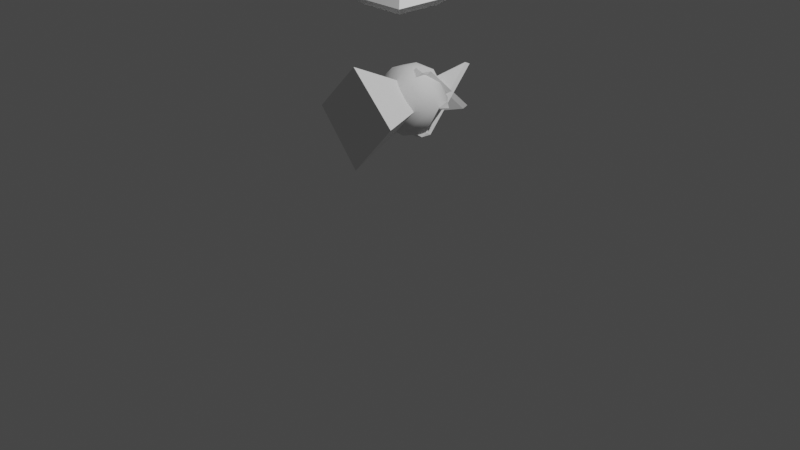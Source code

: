 # Source: angleb.blend  (saved by Blender 3.2.14; exported with 4.5.12 LTS)
import bpy
from mathutils import Matrix  # noqa: F401  (used for matrix-valued properties, if any)

bpy.ops.wm.read_factory_settings(use_empty=True)
scene = bpy.context.scene
scene.name = 'Scene'

# ---- collections
col_collection = bpy.data.collections.new('Collection'); scene.collection.children.link(col_collection)
col_angle = bpy.data.collections.new('Angle'); scene.collection.children.link(col_angle)

# ---- world
world_world = bpy.data.worlds.new('World'); scene.world = world_world
world_world.use_nodes = True; world_world.node_tree.nodes.clear()
_N = world_world.node_tree.nodes; _L = world_world.node_tree.links
n0 = _N.new('ShaderNodeOutputWorld'); n0.name = 'World Output'; n0.location = (300, 300)
n1 = _N.new('ShaderNodeBackground'); n1.name = 'Background'; n1.location = (10, 300)
n1.inputs[0].default_value = (0.05088, 0.05088, 0.05088, 1.0)
_L.new(n1.outputs[0], n0.inputs[0])
n0.is_active_output = True
world_world.color = (0.05088, 0.05088, 0.05088)
world_world.use_sun_shadow = False
world_world.sun_shadow_jitter_overblur = 0.0

# ---- cameras
cam_camera = bpy.data.cameras.new('Camera')
cam_camera.clip_end = 100.0
cam_camera.ortho_scale = 7.314

# ---- lights
light_light = bpy.data.lights.new('Light', 'POINT')
light_light.transmission_factor = 0.0
light_light.energy = 1000.0
light_light.shadow_soft_size = 0.1
light_light.shadow_maximum_resolution = 0.006
light_light.use_absolute_resolution = True

# ---- meshes
me_cone = bpy.data.meshes.new('Cone')
me_cone.from_pydata([(0.5939, 1.143, -1.064), (1.664, 0.0, -0.6238), (0.5939, -1.143, -1.064), (-0.3485, 0.0, -1.239), (-0.1916, 0.0, 1.226)], [], [(0, 4, 1), (1, 4, 2), (0, 1, 2, 3), (2, 4, 3), (3, 4, 0)])
_uv = me_cone.uv_layers.new(name='UVMap')
_uv.uv.foreach_set('vector', [0.25, 0.49, 0.25, 0.25, 0.49, 0.25, 0.49, 0.25, 0.25, 0.25, 0.25, 0.01, 0.75, 0.49, 0.99, 0.25, 0.75, 0.01, 0.51, 0.25, 0.25, 0.01, 0.25, 0.25, 0.01, 0.25, 0.01, 0.25, 0.25, 0.25, 0.25, 0.49])
me_cone.use_mirror_y = True
me_cone.update()
me_cube_002 = bpy.data.meshes.new('Cube.002')
me_cube_002.from_pydata([(-1.0, -1.0, -1.0), (-1.0, -1.0, 1.0), (-1.0, 1.0, -1.0), (-1.0, 1.0, 1.0), (1.0, -1.0, -1.0), (1.0, -1.0, 1.0), (1.0, 1.0, -1.0), (1.0, 1.0, 1.0)], [], [(0, 1, 3, 2), (2, 3, 7, 6), (6, 7, 5, 4), (4, 5, 1, 0), (2, 6, 4, 0), (7, 3, 1, 5)])
_uv = me_cube_002.uv_layers.new(name='UVMap')
_uv.uv.foreach_set('vector', [0.375, 0.0, 0.625, 0.0, 0.625, 0.25, 0.375, 0.25, 0.375, 0.25, 0.625, 0.25, 0.625, 0.5, 0.375, 0.5, 0.375, 0.5, 0.625, 0.5, 0.625, 0.75, 0.375, 0.75, 0.375, 0.75, 0.625, 0.75, 0.625, 1.0, 0.375, 1.0, 0.125, 0.5, 0.375, 0.5, 0.375, 0.75, 0.125, 0.75, 0.625, 0.5, 0.875, 0.5, 0.875, 0.75, 0.625, 0.75])
me_cube_002.update()
me_cube_006 = bpy.data.meshes.new('Cube.006')
me_cube_006.from_pydata([(-1.0, -1.0, -1.0), (-1.0, -1.0, 1.0), (-1.0, 1.0, -1.0), (-1.0, 1.0, 1.0), (1.0, -1.0, -1.0), (1.0, -1.0, 1.0), (1.0, 1.0, -1.0), (1.0, 1.0, 1.0)], [], [(0, 1, 3, 2), (2, 3, 7, 6), (6, 7, 5, 4), (4, 5, 1, 0), (2, 6, 4, 0), (7, 3, 1, 5)])
_uv = me_cube_006.uv_layers.new(name='UVMap')
_uv.uv.foreach_set('vector', [0.375, 0.0, 0.625, 0.0, 0.625, 0.25, 0.375, 0.25, 0.375, 0.25, 0.625, 0.25, 0.625, 0.5, 0.375, 0.5, 0.375, 0.5, 0.625, 0.5, 0.625, 0.75, 0.375, 0.75, 0.375, 0.75, 0.625, 0.75, 0.625, 1.0, 0.375, 1.0, 0.125, 0.5, 0.375, 0.5, 0.375, 0.75, 0.125, 0.75, 0.625, 0.5, 0.875, 0.5, 0.875, 0.75, 0.625, 0.75])
me_cube_006.update()
me_sphere_001 = bpy.data.meshes.new('Sphere.001')
me_sphere_001.from_pydata([(0.1243, 0.6715, 0.7562), (0.0, 0.9511, 0.309), (0.007475, 0.9938, -0.1752), (-0.02005, 0.2977, 0.968), (0.4614, 0.7795, 0.4446), (0.4924, 0.8693, -0.1418), (0.2546, 0.6444, -0.7584), (0.1951, 0.2269, -0.9615), (0.2763, -0.09847, 0.9731), (0.6213, 0.3503, 0.7176), (0.8659, 0.4989, 0.159), (0.8236, 0.4755, -0.309), (0.6153, 0.3553, -0.7133), (0.6997, 0.007389, 0.7271), (0.9511, -1.011e-07, 0.309), (0.9993, 0.0008668, -0.159), (0.6301, -0.3558, 0.7097), (0.8611, -0.5066, 0.1418), (0.7815, -0.4477, -0.4612), (0.6684, -0.08169, -0.7694), (0.3562, -0.6023, 0.7271), (0.4755, -0.8236, 0.309), (0.5066, -0.8611, -0.1418), (0.006887, -0.7236, 0.7097), (-8.567e-08, -1.002, 0.1301), (-0.007322, -0.8905, -0.4747), (0.277, -0.6274, -0.7562), (0.216, -0.1845, -0.9724), (-0.06049, -0.167, 0.9991), (-0.2939, -0.509, 0.809), (-0.4409, -0.7748, 0.4731), (-0.5017, -0.8672, -0.1423), (-0.3441, -0.6125, -0.7347), (-0.9527, 5.993e-09, 0.3038), (-0.866, -0.1685, -4.371e-08), (-1.216, -7.132e-08, -0.1604), (-0.8222, 2.159e-08, -0.5961), (-0.4825, -0.01292, 0.8942), (-0.8162, 4.306e-08, 0.6049), (-0.9777, 0.01295, -0.2674), (-0.5764, 8.233e-09, -0.8304), (-0.3384, 0.4579, 0.8252), (-0.4409, 0.7748, 0.4731), (-0.4985, 0.8699, -0.158), (-0.3481, 0.5931, -0.7438), (-0.1811, 4.115e-09, -0.994), (1.391e-08, 0.809, -0.5878)], [], [(2, 6, 46), (0, 4, 1), (1, 5, 2), (0, 9, 4), (6, 11, 12), (3, 28, 8), (4, 10, 5), (3, 9, 0), (8, 13, 9), (7, 19, 27), (10, 15, 11), (45, 7, 27), (11, 19, 12), (9, 14, 10), (14, 17, 15), (8, 16, 13), (15, 18, 19), (14, 16, 17), (16, 21, 17), (18, 26, 19), (8, 20, 16), (17, 22, 18), (21, 23, 24), (21, 24, 22), (8, 23, 20), (22, 24, 25), (23, 30, 24), (25, 32, 26), (28, 29, 23), (27, 32, 45), (24, 31, 25), (29, 38, 30), (31, 36, 32), (30, 38, 33), (32, 36, 40), (31, 33, 34), (28, 37, 29), (34, 33, 35), (33, 39, 35), (38, 42, 33), (37, 28, 3), (36, 44, 40), (33, 43, 39), (38, 41, 42), (36, 43, 44), (43, 46, 44), (43, 1, 2), (41, 3, 0), (44, 7, 45), (2, 5, 6), (1, 4, 5), (5, 10, 11), (6, 5, 11), (4, 9, 10), (3, 8, 9), (6, 12, 7), (7, 12, 19), (11, 15, 19), (9, 13, 14), (10, 14, 15), (15, 17, 18), (14, 13, 16), (16, 20, 21), (17, 21, 22), (19, 26, 27), (18, 22, 26), (26, 22, 25), (21, 20, 23), (8, 28, 23), (23, 29, 30), (25, 31, 32), (24, 30, 31), (27, 26, 32), (45, 32, 40), (31, 34, 39), (29, 37, 38), (31, 39, 36), (31, 30, 33), (34, 35, 39), (37, 41, 38), (33, 42, 43), (41, 37, 3), (40, 44, 45), (36, 39, 43), (43, 2, 46), (42, 0, 1), (44, 46, 6), (43, 42, 1), (44, 6, 7), (42, 41, 0)])
me_sphere_001.polygons.foreach_set('use_smooth', [True] * 90)
_uv = me_sphere_001.uv_layers.new(name='UVMap')
_uv.uv.foreach_set('vector', [0.75, 0.4444, 0.6936, 0.2396, 0.75, 0.3, 0.7206, 0.7646, 0.6667, 0.6452, 0.75, 0.6, 0.75, 0.6, 0.6667, 0.4552, 0.75, 0.4444, 0.7206, 0.7646, 0.5833, 0.751, 0.6667, 0.6452, 0.6936, 0.2396, 0.5833, 0.4, 0.5833, 0.2494, 0.7614, 0.9, 0.625, 1.0, 0.4454, 0.9, 0.6667, 0.6452, 0.5833, 0.5502, 0.6667, 0.4552, 0.7614, 0.9, 0.5833, 0.751, 0.7206, 0.7646, 0.4454, 0.9, 0.5, 0.7562, 0.5833, 0.751, 0.641, 0.1, 0.4767, 0.2354, 0.3842, 0.1, 0.5833, 0.5502, 0.5, 0.4498, 0.5833, 0.4, 0.5417, 0.0, 0.641, 0.1, 0.3842, 0.1, 0.5833, 0.4, 0.4767, 0.2354, 0.5833, 0.2494, 0.5833, 0.751, 0.5, 0.6, 0.5833, 0.5502, 0.5, 0.6, 0.4167, 0.5448, 0.5, 0.4498, 0.4454, 0.9, 0.4167, 0.7468, 0.5, 0.7562, 0.5, 0.4498, 0.4167, 0.3493, 0.4767, 0.2354, 0.5, 0.6, 0.4167, 0.7468, 0.4167, 0.5448, 0.4167, 0.7468, 0.3333, 0.6, 0.4167, 0.5448, 0.4167, 0.3493, 0.3129, 0.2376, 0.4767, 0.2354, 0.4454, 0.9, 0.3333, 0.7562, 0.4167, 0.7468, 0.4167, 0.5448, 0.3333, 0.4552, 0.4167, 0.3493, 0.3333, 0.6, 0.25, 0.7468, 0.25, 0.5409, 0.3333, 0.6, 0.25, 0.5409, 0.3333, 0.4552, 0.4454, 0.9, 0.25, 0.7468, 0.3333, 0.7562, 0.3333, 0.4552, 0.25, 0.5409, 0.25, 0.344, 0.25, 0.7468, 0.1667, 0.6554, 0.25, 0.5409, 0.25, 0.344, 0.1667, 0.2427, 0.3129, 0.2376, 0.235, 0.9434, 0.1667, 0.8, 0.25, 0.7468, 0.3842, 0.1, 0.1667, 0.2427, 0.06503, 0.06918, 0.25, 0.5409, 0.1667, 0.4552, 0.25, 0.344, 0.1667, 0.8, 0.008409, 0.7, 0.1667, 0.6554, 0.1667, 0.4552, 0.005706, 0.3, 0.1667, 0.2427, 0.1667, 0.6554, 0.008409, 0.7, -0.001084, 0.6, 0.1667, 0.2427, 0.005706, 0.3, 0.01121, 0.2, 0.1667, 0.4552, -0.001084, 0.6, 0.08333, 0.5, 0.235, 0.9434, 0.007626, 0.8407, 0.1667, 0.8, 0.08333, 0.5, -0.001084, 0.6, 0.0, 0.5, 1.0, 0.6, 0.9868, 0.4153, 1.0, 0.5, 0.9927, 0.7, 0.8333, 0.6554, 1.0, 0.6, 0.9998, 0.8407, 0.875, 1.0, 0.7614, 0.9, 0.995, 0.3, 0.8333, 0.2373, 0.9911, 0.2, 1.0, 0.6, 0.8333, 0.4502, 0.9868, 0.4153, 0.9927, 0.7, 0.8487, 0.8, 0.8333, 0.6554, 0.995, 0.3, 0.8333, 0.4502, 0.8333, 0.2373, 0.8333, 0.4502, 0.75, 0.3, 0.8333, 0.2373, 0.8333, 0.4502, 0.75, 0.6, 0.75, 0.4444, 0.8487, 0.8, 0.7614, 0.9, 0.7206, 0.7646, 0.8333, 0.2373, 0.641, 0.1, 0.8902, 0.05475, 0.75, 0.4444, 0.6667, 0.4552, 0.6936, 0.2396, 0.75, 0.6, 0.6667, 0.6452, 0.6667, 0.4552, 0.6667, 0.4552, 0.5833, 0.5502, 0.5833, 0.4, 0.6936, 0.2396, 0.6667, 0.4552, 0.5833, 0.4, 0.6667, 0.6452, 0.5833, 0.751, 0.5833, 0.5502, 0.7614, 0.9, 0.4454, 0.9, 0.5833, 0.751, 0.6936, 0.2396, 0.5833, 0.2494, 0.641, 0.1, 0.641, 0.1, 0.5833, 0.2494, 0.4767, 0.2354, 0.5833, 0.4, 0.5, 0.4498, 0.4767, 0.2354, 0.5833, 0.751, 0.5, 0.7562, 0.5, 0.6, 0.5833, 0.5502, 0.5, 0.6, 0.5, 0.4498, 0.5, 0.4498, 0.4167, 0.5448, 0.4167, 0.3493, 0.5, 0.6, 0.5, 0.7562, 0.4167, 0.7468, 0.4167, 0.7468, 0.3333, 0.7562, 0.3333, 0.6, 0.4167, 0.5448, 0.3333, 0.6, 0.3333, 0.4552, 0.4767, 0.2354, 0.3129, 0.2376, 0.3842, 0.1, 0.4167, 0.3493, 0.3333, 0.4552, 0.3129, 0.2376, 0.3129, 0.2376, 0.3333, 0.4552, 0.25, 0.344, 0.3333, 0.6, 0.3333, 0.7562, 0.25, 0.7468, 0.4454, 0.9, 0.235, 0.9434, 0.25, 0.7468, 0.25, 0.7468, 0.1667, 0.8, 0.1667, 0.6554, 0.25, 0.344, 0.1667, 0.4552, 0.1667, 0.2427, 0.25, 0.5409, 0.1667, 0.6554, 0.1667, 0.4552, 0.3842, 0.1, 0.3129, 0.2376, 0.1667, 0.2427, 0.06503, 0.06918, 0.1667, 0.2427, 0.01121, 0.2, 0.1667, 0.4552, 0.08333, 0.5, 0.0007495, 0.4, 0.1667, 0.8, 0.007626, 0.8407, 0.008409, 0.7, 0.1667, 0.4552, 0.0007495, 0.4, 0.005706, 0.3, 0.1667, 0.4552, 0.1667, 0.6554, -0.001084, 0.6, 0.08333, 0.5, 0.0, 0.5, 0.0007495, 0.4, 0.9998, 0.8407, 0.8487, 0.8, 0.9927, 0.7, 1.0, 0.6, 0.8333, 0.6554, 0.8333, 0.4502, 0.8487, 0.8, 0.9998, 0.8407, 0.7614, 0.9, 0.9911, 0.2, 0.8333, 0.2373, 0.8902, 0.05475, 0.995, 0.3, 0.9868, 0.4153, 0.8333, 0.4502, 0.8333, 0.4502, 0.75, 0.4444, 0.75, 0.3, 0.8333, 0.6554, 0.7206, 0.7646, 0.75, 0.6, 0.8333, 0.2373, 0.75, 0.3, 0.6936, 0.2396, 0.8333, 0.4502, 0.8333, 0.6554, 0.75, 0.6, 0.8333, 0.2373, 0.6936, 0.2396, 0.641, 0.1, 0.8333, 0.6554, 0.8487, 0.8, 0.7206, 0.7646])
me_sphere_001.use_mirror_y = True
me_sphere_001.update()
me_torus = bpy.data.meshes.new('Torus')
me_torus.from_pydata([(1.25, 0.0, 0.0), (0.875, 0.0, 0.2165), (0.875, 0.0, -0.2165), (9.437e-08, 1.25, 0.0), (6.606e-08, 0.875, 0.2165), (6.606e-08, 0.875, -0.2165), (-1.25, 1.093e-07, 0.0), (-0.875, 7.649e-08, 0.2165), (-0.875, 7.649e-08, -0.2165), (9.437e-08, -1.25, 0.0), (6.606e-08, -0.875, 0.2165), (6.606e-08, -0.875, -0.2165)], [], [(0, 3, 4, 1), (1, 4, 5, 2), (2, 5, 3, 0), (3, 6, 7, 4), (4, 7, 8, 5), (5, 8, 6, 3), (6, 9, 10, 7), (7, 10, 11, 8), (8, 11, 9, 6), (9, 0, 1, 10), (10, 1, 2, 11), (11, 2, 0, 9)])
_uv = me_torus.uv_layers.new(name='UVMap')
_uv.uv.foreach_set('vector', [0.5, 0.6667, 0.75, 0.6667, 0.75, 1.0, 0.5, 1.0, 0.5, 0.0, 0.75, 0.0, 0.75, 0.3333, 0.5, 0.3333, 0.5, 0.3333, 0.75, 0.3333, 0.75, 0.6667, 0.5, 0.6667, 0.75, 0.6667, 1.0, 0.6667, 1.0, 1.0, 0.75, 1.0, 0.75, 0.0, 1.0, 0.0, 1.0, 0.3333, 0.75, 0.3333, 0.75, 0.3333, 1.0, 0.3333, 1.0, 0.6667, 0.75, 0.6667, 0.0, 0.6667, 0.25, 0.6667, 0.25, 1.0, 0.0, 1.0, 0.0, 0.0, 0.25, 0.0, 0.25, 0.3333, 0.0, 0.3333, 0.0, 0.3333, 0.25, 0.3333, 0.25, 0.6667, 0.0, 0.6667, 0.25, 0.6667, 0.5, 0.6667, 0.5, 1.0, 0.25, 1.0, 0.25, 0.0, 0.5, 0.0, 0.5, 0.3333, 0.25, 0.3333, 0.25, 0.3333, 0.5, 0.3333, 0.5, 0.6667, 0.25, 0.6667])
me_torus.update()
me_cube_001 = bpy.data.meshes.new('Cube.001')
me_cube_001.from_pydata([(-0.4885, -0.07167, -0.2966), (-0.5296, -1.064e-09, -0.1676), (-0.4885, 0.07167, -0.2966), (-0.165, -0.6684, 0.3009), (-0.1223, -0.6257, 0.3612), (-0.2655, -0.543, 0.3063), (-0.1223, 0.6257, 0.3612), (-0.165, 0.6684, 0.3009), (-0.2655, 0.543, 0.3063), (-0.2988, -1.064e-09, -0.4279), (-0.2988, -1.064e-09, -0.4279), (1.049, 0.06657, -0.1288), (1.111, 6.386e-09, -0.06267), (1.049, -0.06657, -0.1288)], [], [(2, 7, 11, 9), (12, 6, 4), (1, 5, 8), (0, 1, 2), (3, 4, 5), (6, 7, 8), (11, 12, 13), (0, 3, 5, 1), (4, 6, 8, 5), (7, 2, 1, 8), (13, 10, 9, 11), (2, 9, 10, 0), (12, 4, 3, 13), (6, 12, 11, 7), (10, 13, 3, 0)])
_uv = me_cube_001.uv_layers.new(name='UVMap')
_uv.uv.foreach_set('vector', [0.3971, 0.2972, 0.6022, 0.2685, 0.6024, 0.4774, 0.3939, 0.4545, 0.6603, 0.5177, 0.8597, 0.5177, 0.8597, 0.717, 0.4201, 0.02254, 0.5931, 0.02254, 0.5931, 0.1956, 0.3804, 0.3407, 0.4028, 0.267, 0.3971, 0.2972, 0.8629, 0.7254, 0.8597, 0.717, 0.875, 0.7115, 0.8597, 0.5177, 0.8629, 0.5125, 0.875, 0.5385, 0.666, 0.5099, 0.6603, 0.5177, 0.666, 0.5311, 0.3971, 0.9528, 0.6022, 0.9815, 0.5705, 1.0, 0.3975, 1.0, 0.8597, 0.717, 0.8597, 0.5177, 0.875, 0.5385, 0.875, 0.7115, 0.6022, 0.2685, 0.3971, 0.2972, 0.3975, 0.25, 0.5705, 0.25, 0.5853, 0.5, 0.3828, 0.5, 0.3939, 0.4545, 0.6024, 0.4774, 0.3971, 0.2972, 0.3939, 0.4545, 0.375, 0.4639, 0.375, 0.308, 0.6603, 0.5177, 0.8597, 0.717, 0.8582, 0.7332, 0.6623, 0.5373, 0.8597, 0.5177, 0.6603, 0.5177, 0.6623, 0.5, 0.8582, 0.5, 0.3939, 0.7955, 0.6024, 0.7726, 0.6022, 0.9815, 0.3971, 0.9528])
me_cube_001.update()
me_cube = bpy.data.meshes.new('Cube')
me_cube.from_pydata([(-0.4885, -0.07167, -0.2966), (-0.5296, -1.064e-09, -0.1676), (-0.4885, 0.07167, -0.2966), (-0.165, -0.6684, 0.3009), (-0.1223, -0.6257, 0.3612), (-0.2655, -0.543, 0.3063), (-0.1223, 0.6257, 0.3612), (-0.165, 0.6684, 0.3009), (-0.2655, 0.543, 0.3063), (-0.2988, -1.064e-09, -0.4279), (-0.2988, -1.064e-09, -0.4279), (1.049, 0.06657, -0.1288), (1.111, 6.386e-09, -0.06267), (1.049, -0.06657, -0.1288)], [], [(2, 7, 11, 9), (12, 6, 4), (1, 5, 8), (0, 1, 2), (3, 4, 5), (6, 7, 8), (11, 12, 13), (0, 3, 5, 1), (4, 6, 8, 5), (7, 2, 1, 8), (13, 10, 9, 11), (2, 9, 10, 0), (12, 4, 3, 13), (6, 12, 11, 7), (10, 13, 3, 0)])
_uv = me_cube.uv_layers.new(name='UVMap')
_uv.uv.foreach_set('vector', [0.3971, 0.2972, 0.6022, 0.2685, 0.6024, 0.4774, 0.3939, 0.4545, 0.6603, 0.5177, 0.8597, 0.5177, 0.8597, 0.717, 0.4201, 0.02254, 0.5931, 0.02254, 0.5931, 0.1956, 0.3804, 0.3407, 0.4028, 0.267, 0.3971, 0.2972, 0.8629, 0.7254, 0.8597, 0.717, 0.875, 0.7115, 0.8597, 0.5177, 0.8629, 0.5125, 0.875, 0.5385, 0.666, 0.5099, 0.6603, 0.5177, 0.666, 0.5311, 0.3971, 0.9528, 0.6022, 0.9815, 0.5705, 1.0, 0.3975, 1.0, 0.8597, 0.717, 0.8597, 0.5177, 0.875, 0.5385, 0.875, 0.7115, 0.6022, 0.2685, 0.3971, 0.2972, 0.3975, 0.25, 0.5705, 0.25, 0.5853, 0.5, 0.3828, 0.5, 0.3939, 0.4545, 0.6024, 0.4774, 0.3971, 0.2972, 0.3939, 0.4545, 0.375, 0.4639, 0.375, 0.308, 0.6603, 0.5177, 0.8597, 0.717, 0.8582, 0.7332, 0.6623, 0.5373, 0.8597, 0.5177, 0.6603, 0.5177, 0.6623, 0.5, 0.8582, 0.5, 0.3939, 0.7955, 0.6024, 0.7726, 0.6022, 0.9815, 0.3971, 0.9528])
me_cube.update()
arm_armature = bpy.data.armatures.new('Armature')  # bones are not reproduced

# ---- objects
ob_light = bpy.data.objects.new('Light', light_light)
ob_camera = bpy.data.objects.new('Camera', cam_camera)
ob_body = bpy.data.objects.new('Body', me_cone)
ob_handl = bpy.data.objects.new('HandL', me_cube_002)
ob_handr = bpy.data.objects.new('HandR', me_cube_006)
ob_head = bpy.data.objects.new('Head', me_sphere_001)
ob_ring = bpy.data.objects.new('Ring', me_torus)
ob_wingl = bpy.data.objects.new('WingL', me_cube_001)
ob_wingr = bpy.data.objects.new('WingR', me_cube)
ob_armature = bpy.data.objects.new('Armature', arm_armature)

# ---- transforms, parenting, visibility, modifiers, constraints
ob_light.location = (4.076, 1.005, 5.904)
ob_light.rotation_euler = (0.6503, 0.05522, 1.866)
ob_light.lock_rotations_4d = False
ob_light.empty_display_type = 'ARROWS'
ob_light.color = (0.0, 0.0, 0.0, 0.0)
ob_light.lineart.crease_threshold = 0.0
ob_camera.location = (7.359, -6.926, 4.958)
ob_camera.rotation_euler = (1.109, 0.0, 0.8149)
ob_camera.lock_rotations_4d = False
ob_camera.empty_display_type = 'ARROWS'
ob_camera.color = (0.0, 0.0, 0.0, 0.0)
ob_camera.display_type = 'WIRE'
ob_camera.lineart.crease_threshold = 0.0
ob_body.parent = ob_armature
ob_body.matrix_parent_inverse = Matrix(((1.192, 2.067e-07, -0.4009, 0.5991), (0.4009, 1.189e-07, 1.192, -1.384), (2.157e-07, -1.258, 4.61e-08, -3.173e-08), (-0.0, -0.0, -0.0, 1.0)))
ob_body.location = (-0.01512, -1.029e-07, 1.137)
ob_body.rotation_euler = (0.0, -0.0, -3.142)
ob_body.scale = (0.4515, 0.4515, 0.4515)
ob_body.use_mesh_mirror_y = True
ob_handl.parent = ob_armature
ob_handl.matrix_parent_inverse = Matrix(((0.9885, 0.6082, -0.4848, 0.6788), (-0.7236, 1.007, -0.2123, -0.5561), (0.2854, 0.4458, 1.141, -1.334), (-0.0, 0.0, -0.0, 1.0)))
ob_handl.location = (-0.4297, 0.4515, 1.099)
ob_handl.rotation_euler = (0.7854, -0.0, -2.356)
ob_handl.scale = (0.07473, 0.07473, 0.07473)
ob_handr.parent = ob_armature
ob_handr.matrix_parent_inverse = Matrix(((0.975, -0.6001, -0.5209, 0.7206), (-0.7389, -0.9879, -0.245, -0.5033), (-0.2923, 0.4959, -1.118, 1.307), (-0.0, -0.0, 0.0, 1.0)))
ob_handr.location = (-0.4297, -0.4515, 1.099)
ob_handr.rotation_euler = (0.7854, -0.0, -2.356)
ob_handr.scale = (0.07473, 0.07473, 0.07473)
ob_head.parent = ob_armature
ob_head.matrix_parent_inverse = Matrix(((1.186, 2.453e-07, -0.4183, 0.6192), (0.4183, 6.739e-09, 1.186, -1.756), (2.155e-07, -1.258, -7.598e-08, 1.141e-07), (-0.0, 0.0, 0.0, 1.0)))
ob_head.location = (0.02178, -9.73e-08, 1.689)
ob_head.rotation_euler = (0.0, -0.0, -3.142)
ob_head.scale = (0.3612, 0.3612, 0.3612)
ob_head.use_mesh_mirror_y = True
ob_ring.location = (0.02178, -9.73e-08, 2.301)
ob_ring.rotation_euler = (0.0, -0.0, -2.356)
ob_ring.scale = (0.4, 0.4, 0.4)
ob_wingl.parent = ob_armature
ob_wingl.matrix_parent_inverse = Matrix(((0.8621, 0.8514, 0.3375, -0.3163), (-0.9092, 0.7395, 0.4568, -1.303), (0.1108, -0.557, 1.122, -1.33), (-0.0, 0.0, -0.0, 1.0)))
ob_wingl.location = (-0.6343, 0.4515, 1.573)
ob_wingl.rotation_euler = (0.0, -0.0, 2.356)
ob_wingl.scale = (0.6692, 0.09015, 0.6692)
ob_wingr.parent = ob_armature
ob_wingr.matrix_parent_inverse = Matrix(((0.8567, -0.8589, 0.3323, -0.3107), (-0.9142, -0.7384, 0.4483, -1.287), (-0.1111, -0.5469, -1.127, 1.336), (0.0, 0.0, -0.0, 1.0)))
ob_wingr.location = (-0.6343, -0.4515, 1.573)
ob_wingr.rotation_euler = (0.0, -0.0, -2.356)
ob_wingr.scale = (0.6692, 0.09015, 0.6692)
ob_armature.location = (0.0, 0.0, 1.216)
ob_armature.scale = (0.795, 0.795, 0.795)
ob_armature.show_in_front = True

# ---- collection membership
col_collection.objects.link(ob_light)
col_collection.objects.link(ob_camera)
col_angle.objects.link(ob_body)
col_angle.objects.link(ob_handl)
col_angle.objects.link(ob_handr)
col_angle.objects.link(ob_head)
col_angle.objects.link(ob_ring)
col_angle.objects.link(ob_wingl)
col_angle.objects.link(ob_wingr)
col_angle.objects.link(ob_armature)

# ---- scene / render settings (as saved in the file)
scene.camera = ob_camera
scene.frame_start = 1; scene.frame_end = 250; scene.frame_set(0)
scene.render.engine = 'BLENDER_EEVEE_NEXT'
scene.cycles.sampling_pattern = 'TABULATED_SOBOL'
scene.cycles.use_light_tree = False
scene.view_settings.view_transform = 'Filmic'
bpy.context.view_layer.update()
